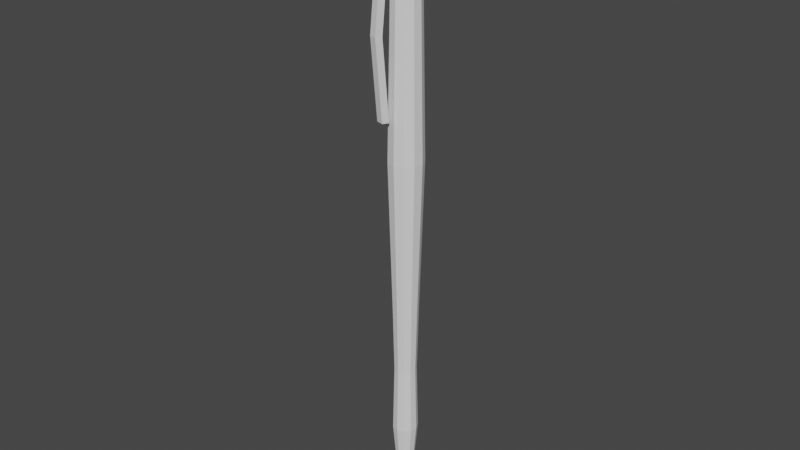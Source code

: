 # Source: D_ugopis.blend  (saved by Blender 2.83.19; exported with 4.5.12 LTS)
import bpy
from mathutils import Matrix  # noqa: F401  (used for matrix-valued properties, if any)

bpy.ops.wm.read_factory_settings(use_empty=True)
scene = bpy.context.scene
scene.name = 'Scene'

# ---- collections
col_collection = bpy.data.collections.new('Collection'); scene.collection.children.link(col_collection)

# ---- world
world_world = bpy.data.worlds.new('World'); scene.world = world_world
world_world.use_nodes = True; world_world.node_tree.nodes.clear()
_N = world_world.node_tree.nodes; _L = world_world.node_tree.links
n0 = _N.new('ShaderNodeOutputWorld'); n0.name = 'World Output'; n0.location = (300, 300)
n1 = _N.new('ShaderNodeBackground'); n1.name = 'Background'; n1.location = (10, 300)
n1.inputs[0].default_value = (0.05088, 0.05088, 0.05088, 1.0)
_L.new(n1.outputs[0], n0.inputs[0])
n0.is_active_output = True
world_world.color = (0.05088, 0.05088, 0.05088)
world_world.use_sun_shadow = False
world_world.sun_shadow_jitter_overblur = 0.0

# ---- meshes
me_cylinder = bpy.data.meshes.new('Cylinder')
me_cylinder.from_pydata([(-3.83e-08, 0.5227, -0.8183), (-1.445e-08, 0.815, 0.9375), (0.2826, 0.4397, -0.8183), (0.4406, 0.6856, 0.9375), (0.4755, 0.2171, -0.8183), (0.7413, 0.3385, 0.9375), (0.5174, -0.07439, -0.8183), (0.8067, -0.116, 0.9375), (0.395, -0.3423, -0.8183), (0.6159, -0.5337, 0.9375), (0.1473, -0.5015, -0.8183), (0.2296, -0.7819, 0.9375), (-0.1473, -0.5015, -0.8183), (-0.2296, -0.7819, 0.9375), (-0.395, -0.3423, -0.8183), (-0.6159, -0.5337, 0.9375), (-0.5174, -0.07439, -0.8183), (-0.8067, -0.116, 0.9375), (-0.4755, 0.2171, -0.8183), (-0.7413, 0.3385, 0.9375), (-0.2826, 0.4397, -0.8183), (-0.4406, 0.6856, 0.9375), (0.0, 1.0, -0.6099), (0.5406, 0.8413, -0.6099), (0.9096, 0.4154, -0.6099), (0.9898, -0.1423, -0.6099), (0.7557, -0.6549, -0.6099), (0.2817, -0.9595, -0.6099), (-0.2817, -0.9595, -0.6099), (-0.7557, -0.6549, -0.6099), (-0.9898, -0.1423, -0.6099), (-0.9096, 0.4154, -0.6099), (-0.5406, 0.8413, -0.6099), (-9.553e-09, 0.8761, -0.4058), (0.4736, 0.737, -0.4058), (0.7969, 0.3639, -0.4058), (0.8672, -0.1247, -0.4058), (0.6621, -0.5737, -0.4058), (0.2468, -0.8406, -0.4058), (-0.2468, -0.8406, -0.4058), (-0.6621, -0.5737, -0.4058), (-0.8672, -0.1247, -0.4058), (-0.7969, 0.3639, -0.4058), (-0.4736, 0.737, -0.4058), (0.0, 1.0, -0.2054), (0.5406, 0.8413, -0.2054), (0.9096, 0.4154, -0.2054), (0.9898, -0.1423, -0.2054), (0.7557, -0.6549, -0.2054), (0.2817, -0.9595, -0.2054), (-0.2817, -0.9595, -0.2054), (-0.7557, -0.6549, -0.2054), (-0.9898, -0.1423, -0.2054), (-0.9096, 0.4154, -0.2054), (-0.5406, 0.8413, -0.2054), (2.52e-08, 1.348, 0.2445), (0.729, 1.134, 0.2445), (1.227, 0.5602, 0.2445), (1.335, -0.1919, 0.2445), (1.019, -0.8831, 0.2445), (0.3799, -1.294, 0.2445), (-0.3799, -1.294, 0.2445), (-1.019, -0.8831, 0.2445), (-1.335, -0.1919, 0.2445), (-1.227, 0.5602, 0.2445), (-0.729, 1.134, 0.2445), (3.593e-09, 1.047, 0.8539), (0.5658, 0.8805, 0.8539), (0.952, 0.4348, 0.8539), (1.036, -0.1489, 0.8539), (0.791, -0.6854, 0.8539), (0.2949, -1.004, 0.8539), (-0.2949, -1.004, 0.8539), (-0.791, -0.6854, 0.8539), (-1.036, -0.1489, 0.8539), (-0.952, 0.4348, 0.8539), (-0.5658, 0.8805, 0.8539), (0.3347, 0.5209, 0.95), (2.471e-07, 0.6191, 0.95), (0.5632, 0.2572, 0.95), (0.6128, -0.08811, 0.95), (0.4679, -0.4055, 0.95), (0.1744, -0.5941, 0.95), (-0.1744, -0.5941, 0.95), (-0.4679, -0.4055, 0.95), (-0.6128, -0.08811, 0.95), (-0.5632, 0.2572, 0.95), (-0.3347, 0.5209, 0.95), (0.3347, 0.5209, 0.978), (-1.309e-06, 0.6191, 0.978), (0.5632, 0.2572, 0.978), (0.6128, -0.08811, 0.978), (0.4679, -0.4055, 0.978), (0.1744, -0.5941, 0.978), (-0.1744, -0.5941, 0.978), (-0.4679, -0.4055, 0.978), (-0.6128, -0.08811, 0.978), (-0.5632, 0.2572, 0.978), (-0.3347, 0.5209, 0.978), (0.5692, 1.123, 0.9392), (0.1286, 1.253, 0.9392), (0.1286, 1.484, 0.8556), (0.6944, 1.318, 0.8556), (0.7281, 1.665, 0.9413), (0.2875, 1.794, 0.9413), (0.2875, 2.026, 0.8577), (0.8534, 1.86, 0.8577), (0.3238, 2.054, 0.5951), (0.8896, 1.887, 0.5951), (0.4828, 2.595, 0.5972), (1.049, 2.429, 0.5972), (0.233, 1.529, 0.3658), (0.7989, 1.362, 0.3658), (0.392, 2.07, 0.3679), (0.9578, 1.904, 0.3679), (-4.758e-08, 0.2966, -0.8183), (0.1603, 0.2495, -0.8183), (0.2698, 0.1232, -0.8183), (0.2935, -0.0422, -0.8183), (0.2241, -0.1942, -0.8183), (0.08355, -0.2845, -0.8183), (-0.08355, -0.2845, -0.8183), (-0.2241, -0.1942, -0.8183), (-0.2935, -0.0422, -0.8183), (-0.2698, 0.1232, -0.8183), (-0.1603, 0.2495, -0.8183), (5.548e-07, 0.202, -0.8483), (0.1092, 0.17, -0.8483), (0.1838, 0.08393, -0.8483), (0.2, -0.02875, -0.8483), (0.1527, -0.1323, -0.8483), (0.05692, -0.1939, -0.8483), (-0.05692, -0.1939, -0.8483), (-0.1527, -0.1323, -0.8483), (-0.2, -0.02875, -0.8483), (-0.1838, 0.08393, -0.8483), (-0.1092, 0.17, -0.8483)], [], [(66, 1, 100, 101), (67, 3, 5, 68), (68, 5, 7, 69), (69, 7, 9, 70), (70, 9, 11, 71), (71, 11, 13, 72), (72, 13, 15, 73), (73, 15, 17, 74), (74, 17, 19, 75), (15, 13, 83, 84), (75, 19, 21, 76), (76, 21, 1, 66), (10, 12, 121, 120), (20, 32, 22, 0), (18, 31, 32, 20), (16, 30, 31, 18), (14, 29, 30, 16), (12, 28, 29, 14), (10, 27, 28, 12), (8, 26, 27, 10), (6, 25, 26, 8), (4, 24, 25, 6), (2, 23, 24, 4), (0, 22, 23, 2), (32, 43, 33, 22), (31, 42, 43, 32), (30, 41, 42, 31), (29, 40, 41, 30), (28, 39, 40, 29), (27, 38, 39, 28), (26, 37, 38, 27), (25, 36, 37, 26), (24, 35, 36, 25), (23, 34, 35, 24), (22, 33, 34, 23), (43, 54, 44, 33), (42, 53, 54, 43), (41, 52, 53, 42), (40, 51, 52, 41), (39, 50, 51, 40), (38, 49, 50, 39), (37, 48, 49, 38), (36, 47, 48, 37), (35, 46, 47, 36), (34, 45, 46, 35), (33, 44, 45, 34), (54, 65, 55, 44), (53, 64, 65, 54), (52, 63, 64, 53), (51, 62, 63, 52), (50, 61, 62, 51), (49, 60, 61, 50), (48, 59, 60, 49), (47, 58, 59, 48), (46, 57, 58, 47), (45, 56, 57, 46), (44, 55, 56, 45), (65, 76, 66, 55), (64, 75, 76, 65), (63, 74, 75, 64), (62, 73, 74, 63), (61, 72, 73, 62), (60, 71, 72, 61), (59, 70, 71, 60), (58, 69, 70, 59), (57, 68, 69, 58), (56, 67, 68, 57), (55, 66, 67, 56), (84, 83, 94, 95), (13, 11, 82, 83), (11, 9, 81, 82), (9, 7, 80, 81), (3, 1, 78, 77), (7, 5, 79, 80), (1, 21, 87, 78), (5, 3, 77, 79), (21, 19, 86, 87), (19, 17, 85, 86), (17, 15, 84, 85), (88, 89, 98, 97, 96, 95, 94, 93, 92, 91, 90), (81, 80, 91, 92), (78, 87, 98, 89), (77, 78, 89, 88), (85, 84, 95, 96), (82, 81, 92, 93), (79, 77, 88, 90), (86, 85, 96, 97), (83, 82, 93, 94), (80, 79, 90, 91), (87, 86, 97, 98), (99, 102, 106, 103), (1, 3, 99, 100), (3, 67, 102, 99), (67, 66, 101, 102), (105, 104, 103, 106), (100, 99, 103, 104), (101, 105, 109, 107), (101, 100, 104, 105), (109, 110, 114, 113), (105, 106, 110, 109), (102, 101, 107, 108), (106, 102, 108, 110), (112, 111, 113, 114), (110, 108, 112, 114), (108, 107, 111, 112), (107, 109, 113, 111), (116, 117, 128, 127), (8, 10, 120, 119), (6, 8, 119, 118), (0, 2, 116, 115), (4, 6, 118, 117), (20, 0, 115, 125), (2, 4, 117, 116), (18, 20, 125, 124), (16, 18, 124, 123), (14, 16, 123, 122), (12, 14, 122, 121), (126, 127, 128, 129, 130, 131, 132, 133, 134, 135, 136), (123, 124, 135, 134), (120, 121, 132, 131), (117, 118, 129, 128), (124, 125, 136, 135), (121, 122, 133, 132), (118, 119, 130, 129), (125, 115, 126, 136), (115, 116, 127, 126), (122, 123, 134, 133), (119, 120, 131, 130)])
_uv = me_cylinder.uv_layers.new(name='UVMap')
_uv.uv.foreach_set('vector', [0.6918, 0.08979, 0.6894, 0.09468, 0.6894, 0.08462, 0.6918, 0.07973, 0.5953, 0.7498, 0.5907, 0.75, 0.5899, 0.7411, 0.5943, 0.7404, 0.5943, 0.7404, 0.5899, 0.7411, 0.5885, 0.7318, 0.593, 0.7309, 0.593, 0.7309, 0.5885, 0.7318, 0.5867, 0.7223, 0.5913, 0.7212, 0.5913, 0.7212, 0.5867, 0.7223, 0.5844, 0.7124, 0.5892, 0.7111, 0.5892, 0.7111, 0.5844, 0.7124, 0.5815, 0.7023, 0.5865, 0.7005, 0.5865, 0.7005, 0.5815, 0.7023, 0.5775, 0.6917, 0.5827, 0.6893, 0.5827, 0.6893, 0.5775, 0.6917, 0.5715, 0.6811, 0.5766, 0.6772, 0.5766, 0.6772, 0.5715, 0.6811, 0.5614, 0.6715, 0.5653, 0.6646, 0.5775, 0.6917, 0.5815, 0.7023, 0.5765, 0.7037, 0.5725, 0.6939, 0.5899, 0.7847, 0.5841, 0.7806, 0.589, 0.7694, 0.5944, 0.7706, 0.5944, 0.7706, 0.589, 0.7694, 0.5908, 0.7593, 0.5953, 0.7596, 0.6943, 0.2153, 0.6943, 0.2218, 0.6895, 0.2204, 0.6895, 0.2167, 0.6536, 0.2923, 0.6429, 0.2975, 0.6396, 0.2877, 0.6514, 0.2844, 0.6579, 0.2988, 0.6486, 0.309, 0.6429, 0.2975, 0.6536, 0.2923, 0.6537, 0.2031, 0.6352, 0.1996, 0.6375, 0.1803, 0.6579, 0.1911, 0.6518, 0.215, 0.6345, 0.2141, 0.6352, 0.1996, 0.6537, 0.2031, 0.6507, 0.2265, 0.6344, 0.2268, 0.6345, 0.2141, 0.6518, 0.215, 0.6501, 0.2374, 0.6347, 0.2382, 0.6344, 0.2268, 0.6507, 0.2265, 0.6498, 0.2479, 0.6352, 0.2489, 0.6347, 0.2382, 0.6501, 0.2374, 0.6496, 0.2577, 0.6358, 0.259, 0.6352, 0.2489, 0.6498, 0.2479, 0.6497, 0.2671, 0.6367, 0.2687, 0.6358, 0.259, 0.6496, 0.2577, 0.6502, 0.276, 0.6378, 0.2782, 0.6367, 0.2687, 0.6497, 0.2671, 0.6514, 0.2844, 0.6396, 0.2877, 0.6378, 0.2782, 0.6502, 0.276, 0.6279, 0.7661, 0.6228, 0.768, 0.6201, 0.7574, 0.6247, 0.7563, 0.6336, 0.7776, 0.6273, 0.7794, 0.6228, 0.768, 0.6279, 0.7661, 0.6202, 0.6681, 0.6133, 0.6677, 0.6141, 0.6498, 0.6226, 0.6488, 0.6195, 0.6827, 0.6133, 0.6826, 0.6133, 0.6677, 0.6202, 0.6681, 0.6194, 0.6953, 0.6139, 0.6955, 0.6133, 0.6826, 0.6195, 0.6827, 0.6198, 0.7068, 0.6147, 0.7071, 0.6139, 0.6955, 0.6194, 0.6953, 0.6203, 0.7175, 0.6155, 0.7178, 0.6147, 0.7071, 0.6198, 0.7068, 0.6209, 0.7276, 0.6163, 0.728, 0.6155, 0.7178, 0.6203, 0.7175, 0.6217, 0.7373, 0.6172, 0.7378, 0.6163, 0.728, 0.6209, 0.7276, 0.6228, 0.7468, 0.6184, 0.7475, 0.6172, 0.7378, 0.6217, 0.7373, 0.6247, 0.7563, 0.6201, 0.7574, 0.6184, 0.7475, 0.6228, 0.7468, 0.6228, 0.768, 0.6179, 0.7696, 0.6157, 0.7584, 0.6201, 0.7574, 0.6273, 0.7794, 0.6224, 0.7823, 0.6179, 0.7696, 0.6228, 0.768, 0.6133, 0.6677, 0.6059, 0.668, 0.6053, 0.6486, 0.6141, 0.6498, 0.6133, 0.6826, 0.6073, 0.6832, 0.6059, 0.668, 0.6133, 0.6677, 0.6139, 0.6955, 0.6087, 0.6961, 0.6073, 0.6832, 0.6133, 0.6826, 0.6147, 0.7071, 0.6099, 0.7077, 0.6087, 0.6961, 0.6139, 0.6955, 0.6155, 0.7178, 0.611, 0.7184, 0.6099, 0.7077, 0.6147, 0.7071, 0.6163, 0.728, 0.612, 0.7286, 0.611, 0.7184, 0.6155, 0.7178, 0.6172, 0.7378, 0.6131, 0.7384, 0.612, 0.7286, 0.6163, 0.728, 0.6184, 0.7475, 0.6142, 0.7482, 0.6131, 0.7384, 0.6172, 0.7378, 0.6201, 0.7574, 0.6157, 0.7584, 0.6142, 0.7482, 0.6184, 0.7475, 0.6179, 0.7696, 0.6073, 0.7717, 0.6062, 0.7597, 0.6157, 0.7584, 0.6224, 0.7823, 0.6091, 0.7885, 0.6073, 0.7717, 0.6179, 0.7696, 0.6059, 0.668, 0.5907, 0.6708, 0.5831, 0.6494, 0.6053, 0.6486, 0.6073, 0.6832, 0.5951, 0.6855, 0.5907, 0.6708, 0.6059, 0.668, 0.6087, 0.6961, 0.598, 0.6979, 0.5951, 0.6855, 0.6073, 0.6832, 0.6099, 0.7077, 0.6001, 0.7091, 0.598, 0.6979, 0.6087, 0.6961, 0.611, 0.7184, 0.6017, 0.7196, 0.6001, 0.7091, 0.6099, 0.7077, 0.612, 0.7286, 0.6031, 0.7297, 0.6017, 0.7196, 0.611, 0.7184, 0.6131, 0.7384, 0.6043, 0.7395, 0.6031, 0.7297, 0.612, 0.7286, 0.6142, 0.7482, 0.6053, 0.7493, 0.6043, 0.7395, 0.6131, 0.7384, 0.6157, 0.7584, 0.6062, 0.7597, 0.6053, 0.7493, 0.6142, 0.7482, 0.6073, 0.7717, 0.5944, 0.7706, 0.5953, 0.7596, 0.6062, 0.7597, 0.6091, 0.7885, 0.5899, 0.7847, 0.5944, 0.7706, 0.6073, 0.7717, 0.5907, 0.6708, 0.5766, 0.6772, 0.5653, 0.6646, 0.5831, 0.6494, 0.5951, 0.6855, 0.5827, 0.6893, 0.5766, 0.6772, 0.5907, 0.6708, 0.598, 0.6979, 0.5865, 0.7005, 0.5827, 0.6893, 0.5951, 0.6855, 0.6001, 0.7091, 0.5892, 0.7111, 0.5865, 0.7005, 0.598, 0.6979, 0.6017, 0.7196, 0.5913, 0.7212, 0.5892, 0.7111, 0.6001, 0.7091, 0.6031, 0.7297, 0.593, 0.7309, 0.5913, 0.7212, 0.6017, 0.7196, 0.6043, 0.7395, 0.5943, 0.7404, 0.593, 0.7309, 0.6031, 0.7297, 0.6053, 0.7493, 0.5953, 0.7498, 0.5943, 0.7404, 0.6043, 0.7395, 0.6062, 0.7597, 0.5953, 0.7596, 0.5953, 0.7498, 0.6053, 0.7493, 0.7274, 0.5187, 0.7274, 0.511, 0.728, 0.511, 0.728, 0.5187, 0.5815, 0.7023, 0.5844, 0.7124, 0.5795, 0.7135, 0.5765, 0.7037, 0.5844, 0.7124, 0.5867, 0.7223, 0.5819, 0.7231, 0.5795, 0.7135, 0.5867, 0.7223, 0.5885, 0.7318, 0.5839, 0.7324, 0.5819, 0.7231, 0.5907, 0.75, 0.5908, 0.7593, 0.5862, 0.7589, 0.5865, 0.7502, 0.5885, 0.7318, 0.5899, 0.7411, 0.5854, 0.7414, 0.5839, 0.7324, 0.5908, 0.7593, 0.589, 0.7694, 0.5842, 0.7679, 0.5862, 0.7589, 0.5899, 0.7411, 0.5907, 0.75, 0.5865, 0.7502, 0.5854, 0.7414, 0.589, 0.7694, 0.5841, 0.7806, 0.5799, 0.7768, 0.5842, 0.7679, 0.5614, 0.6715, 0.5715, 0.6811, 0.5669, 0.6846, 0.5585, 0.6772, 0.5715, 0.6811, 0.5775, 0.6917, 0.5725, 0.6939, 0.5669, 0.6846, 0.7139, 0.3918, 0.7139, 0.3994, 0.7097, 0.4059, 0.7027, 0.4091, 0.6951, 0.408, 0.6893, 0.403, 0.6871, 0.3956, 0.6893, 0.3882, 0.6951, 0.3832, 0.7027, 0.3821, 0.7097, 0.3853, 0.7274, 0.4956, 0.7274, 0.488, 0.728, 0.488, 0.728, 0.4956, 0.7274, 0.4649, 0.7274, 0.4572, 0.728, 0.4572, 0.728, 0.4649, 0.7274, 0.4726, 0.7274, 0.4649, 0.728, 0.4649, 0.728, 0.4726, 0.7274, 0.5264, 0.7274, 0.5187, 0.728, 0.5187, 0.728, 0.5264, 0.7274, 0.5033, 0.7274, 0.4956, 0.728, 0.4956, 0.728, 0.5033, 0.7274, 0.4803, 0.7274, 0.4726, 0.728, 0.4726, 0.728, 0.4803, 0.7274, 0.5341, 0.7274, 0.5264, 0.728, 0.5264, 0.728, 0.5341, 0.7274, 0.511, 0.7274, 0.5033, 0.728, 0.5033, 0.728, 0.511, 0.7274, 0.488, 0.7274, 0.4803, 0.728, 0.4803, 0.728, 0.488, 0.7274, 0.4572, 0.7274, 0.4495, 0.728, 0.4495, 0.728, 0.4572, 0.6689, 0.05686, 0.6712, 0.06175, 0.6712, 0.07418, 0.6689, 0.06929, 0.7025, 0.1044, 0.7025, 0.1145, 0.6924, 0.1145, 0.6924, 0.1044, 0.6689, 0.0468, 0.6712, 0.05169, 0.6712, 0.06175, 0.6689, 0.05686, 0.6649, 0.707, 0.6763, 0.7008, 0.6811, 0.7096, 0.6697, 0.7158, 0.7211, 0.09379, 0.7229, 0.08868, 0.733, 0.08939, 0.734, 0.09472, 0.6924, 0.1044, 0.6924, 0.1145, 0.68, 0.1145, 0.68, 0.1044, 0.6918, 0.07973, 0.6918, 0.0673, 0.6976, 0.05408, 0.6976, 0.06651, 0.6918, 0.07973, 0.6894, 0.08462, 0.6894, 0.07219, 0.6918, 0.0673, 0.7206, 0.1082, 0.7336, 0.1092, 0.734, 0.1219, 0.7211, 0.121, 0.7211, 0.09379, 0.734, 0.09472, 0.7336, 0.1092, 0.7206, 0.1082, 0.667, 0.02213, 0.6781, 0.01534, 0.6851, 0.02796, 0.674, 0.03475, 0.6712, 0.07418, 0.6712, 0.06175, 0.677, 0.07497, 0.677, 0.0874, 0.6795, 0.04628, 0.6906, 0.0395, 0.6971, 0.0501, 0.686, 0.05689, 0.677, 0.0874, 0.677, 0.07497, 0.6822, 0.06329, 0.6822, 0.07572, 0.674, 0.03475, 0.6851, 0.02796, 0.6906, 0.0395, 0.6795, 0.04628, 0.6976, 0.06651, 0.6976, 0.05408, 0.7028, 0.06576, 0.7028, 0.07819, 0.6627, 0.6836, 0.6655, 0.6811, 0.6664, 0.6831, 0.6645, 0.6847, 0.6908, 0.2098, 0.6943, 0.2153, 0.6895, 0.2167, 0.6875, 0.2136, 0.6848, 0.2071, 0.6908, 0.2098, 0.6875, 0.2136, 0.6841, 0.212, 0.6716, 0.2185, 0.6734, 0.2123, 0.6776, 0.215, 0.6766, 0.2185, 0.6784, 0.208, 0.6848, 0.2071, 0.6841, 0.212, 0.6804, 0.2126, 0.6734, 0.2248, 0.6716, 0.2185, 0.6766, 0.2185, 0.6776, 0.2221, 0.6734, 0.2123, 0.6784, 0.208, 0.6804, 0.2126, 0.6776, 0.215, 0.6783, 0.2291, 0.6734, 0.2248, 0.6776, 0.2221, 0.6804, 0.2245, 0.6849, 0.23, 0.6785, 0.2291, 0.6805, 0.2246, 0.6842, 0.225, 0.6908, 0.2272, 0.6849, 0.23, 0.6842, 0.225, 0.6875, 0.2235, 0.6943, 0.2218, 0.6908, 0.2272, 0.6875, 0.2235, 0.6895, 0.2204, 0.6638, 0.6871, 0.6645, 0.6847, 0.6664, 0.6831, 0.6688, 0.6827, 0.6711, 0.6838, 0.6724, 0.6858, 0.6724, 0.6883, 0.6711, 0.6904, 0.6688, 0.6915, 0.6664, 0.6911, 0.6645, 0.6895, 0.6692, 0.6936, 0.6655, 0.6931, 0.6664, 0.6911, 0.6688, 0.6915, 0.6745, 0.6852, 0.6745, 0.6889, 0.6724, 0.6883, 0.6724, 0.6858, 0.6655, 0.6811, 0.6691, 0.6806, 0.6688, 0.6827, 0.6664, 0.6831, 0.6654, 0.6931, 0.6627, 0.6907, 0.6645, 0.6895, 0.6664, 0.6911, 0.6745, 0.6889, 0.6725, 0.692, 0.6711, 0.6904, 0.6724, 0.6883, 0.6691, 0.6806, 0.6725, 0.6821, 0.6711, 0.6838, 0.6688, 0.6827, 0.6627, 0.6907, 0.6616, 0.6871, 0.6638, 0.6871, 0.6645, 0.6895, 0.6616, 0.6871, 0.6627, 0.6836, 0.6645, 0.6847, 0.6638, 0.6871, 0.6725, 0.692, 0.6692, 0.6936, 0.6688, 0.6915, 0.6711, 0.6904, 0.6725, 0.6821, 0.6745, 0.6852, 0.6724, 0.6858, 0.6711, 0.6838])
me_cylinder.use_remesh_fix_poles = True
me_cylinder.use_remesh_preserve_attributes = False
me_cylinder.use_mirror_vertex_groups = False
me_cylinder.update()

# ---- objects
ob_cylinder = bpy.data.objects.new('Cylinder', me_cylinder)

# ---- transforms, parenting, visibility, modifiers, constraints
ob_cylinder.location = (0.0, 0.0, 0.0)
ob_cylinder.scale = (-0.04393, -0.04393, 1.171)
ob_cylinder.lineart.crease_threshold = 0.0

# ---- collection membership
col_collection.objects.link(ob_cylinder)

# ---- scene / render settings (as saved in the file)
scene.frame_start = 1; scene.frame_end = 250; scene.frame_set(1)
scene.render.engine = 'BLENDER_EEVEE_NEXT'
scene.cycles.use_denoising = False
scene.cycles.samples = 128
scene.cycles.sampling_pattern = 'TABULATED_SOBOL'
scene.cycles.use_adaptive_sampling = False
scene.cycles.use_light_tree = False
scene.view_settings.view_transform = 'Filmic'
bpy.context.view_layer.update()

# ---- added for rendering (the .blend has no active camera and no usable light): camera, sun
cam_auto = bpy.data.cameras.new('AutoCamera')
cam_auto.lens = 50.0
cam_auto.sensor_width = 36.0
cam_auto.clip_end = 1000.0
ob_auto_camera = bpy.data.objects.new('AutoCamera', cam_auto)
scene.collection.objects.link(ob_auto_camera)
ob_auto_camera.location = (1.98815, -2.41436, 1.66641)
ob_auto_camera.rotation_euler = (1.09748, -7.21219e-08, 0.694738)
scene.camera = ob_auto_camera
light_auto_sun = bpy.data.lights.new('AutoSun', 'SUN')
light_auto_sun.energy = 3.0
light_auto_sun.angle = 0.0523599
ob_auto_sun = bpy.data.objects.new('AutoSun', light_auto_sun)
scene.collection.objects.link(ob_auto_sun)
ob_auto_sun.rotation_euler = (0.872665, 0.174533, 0.523599)
bpy.context.view_layer.update()
